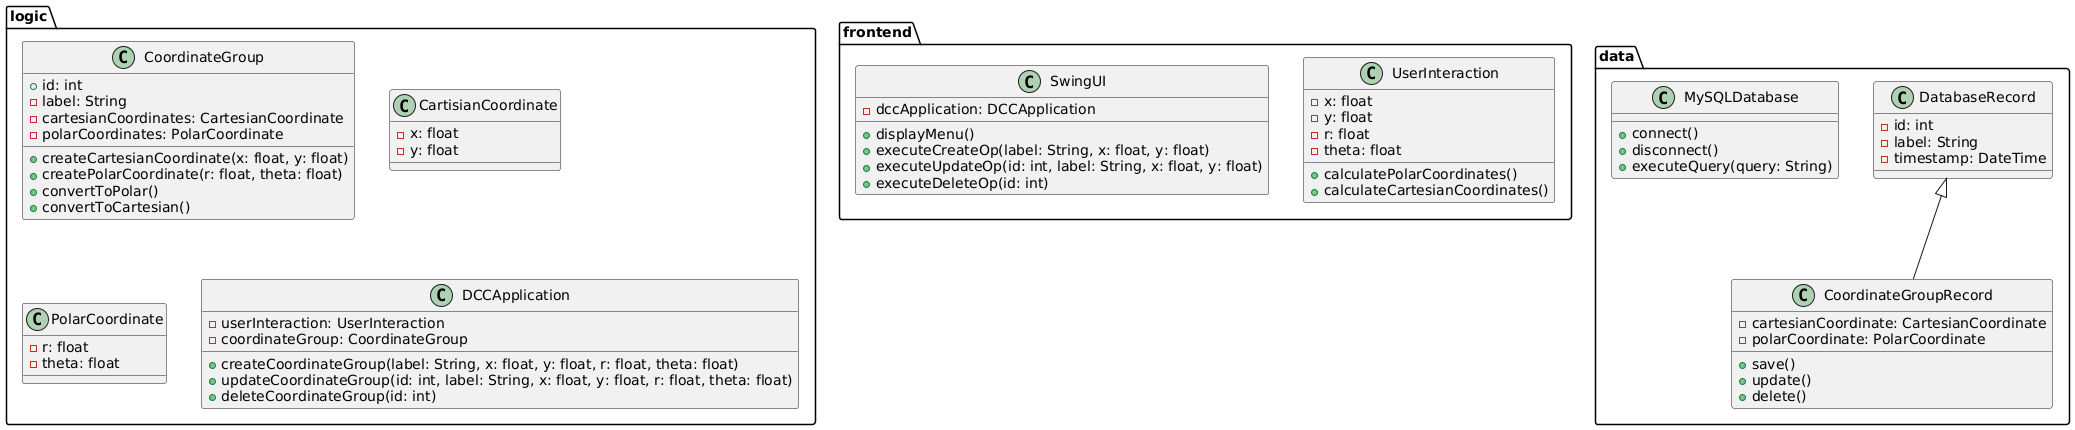

The diagram above was rendered by PlantUML. Its source (embedded in the PNG):
@startuml
package frontend {
  class UserInteraction {
    - x: float
    - y: float
    - r: float
    - theta: float
    + calculatePolarCoordinates()
    + calculateCartesianCoordinates()
  }
}

package logic {
  class CoordinateGroup {
    + id: int
    - label: String
    - cartesianCoordinates: CartesianCoordinate
    - polarCoordinates: PolarCoordinate
    + createCartesianCoordinate(x: float, y: float)
    + createPolarCoordinate(r: float, theta: float)
    + convertToPolar()
    + convertToCartesian()
  }

  class CartisianCoordinate {
    - x: float
    - y: float
  }

  class PolarCoordinate {
    - r: float
    - theta: float
  }
}

package data {
  class DatabaseRecord {
    - id: int
    - label: String
    - timestamp: DateTime
  }

  class CoordinateGroupRecord extends DatabaseRecord {
    - cartesianCoordinate: CartesianCoordinate
    - polarCoordinate: PolarCoordinate
    + save()
    + update()
    + delete()
  }
}

package data {
  class MySQLDatabase {
    + connect()
    + disconnect()
    + executeQuery(query: String)
  }
}

package logic {
  class DCCApplication {
    - userInteraction: UserInteraction
    - coordinateGroup: CoordinateGroup

    + createCoordinateGroup(label: String, x: float, y: float, r: float, theta: float)
    + updateCoordinateGroup(id: int, label: String, x: float, y: float, r: float, theta: float)
    + deleteCoordinateGroup(id: int)
  }
}

package frontend {
  class SwingUI {
    - dccApplication: DCCApplication

    + displayMenu()
    + executeCreateOp(label: String, x: float, y: float)
    + executeUpdateOp(id: int, label: String, x: float, y: float)
    + executeDeleteOp(id: int)
  }
}

@enduml